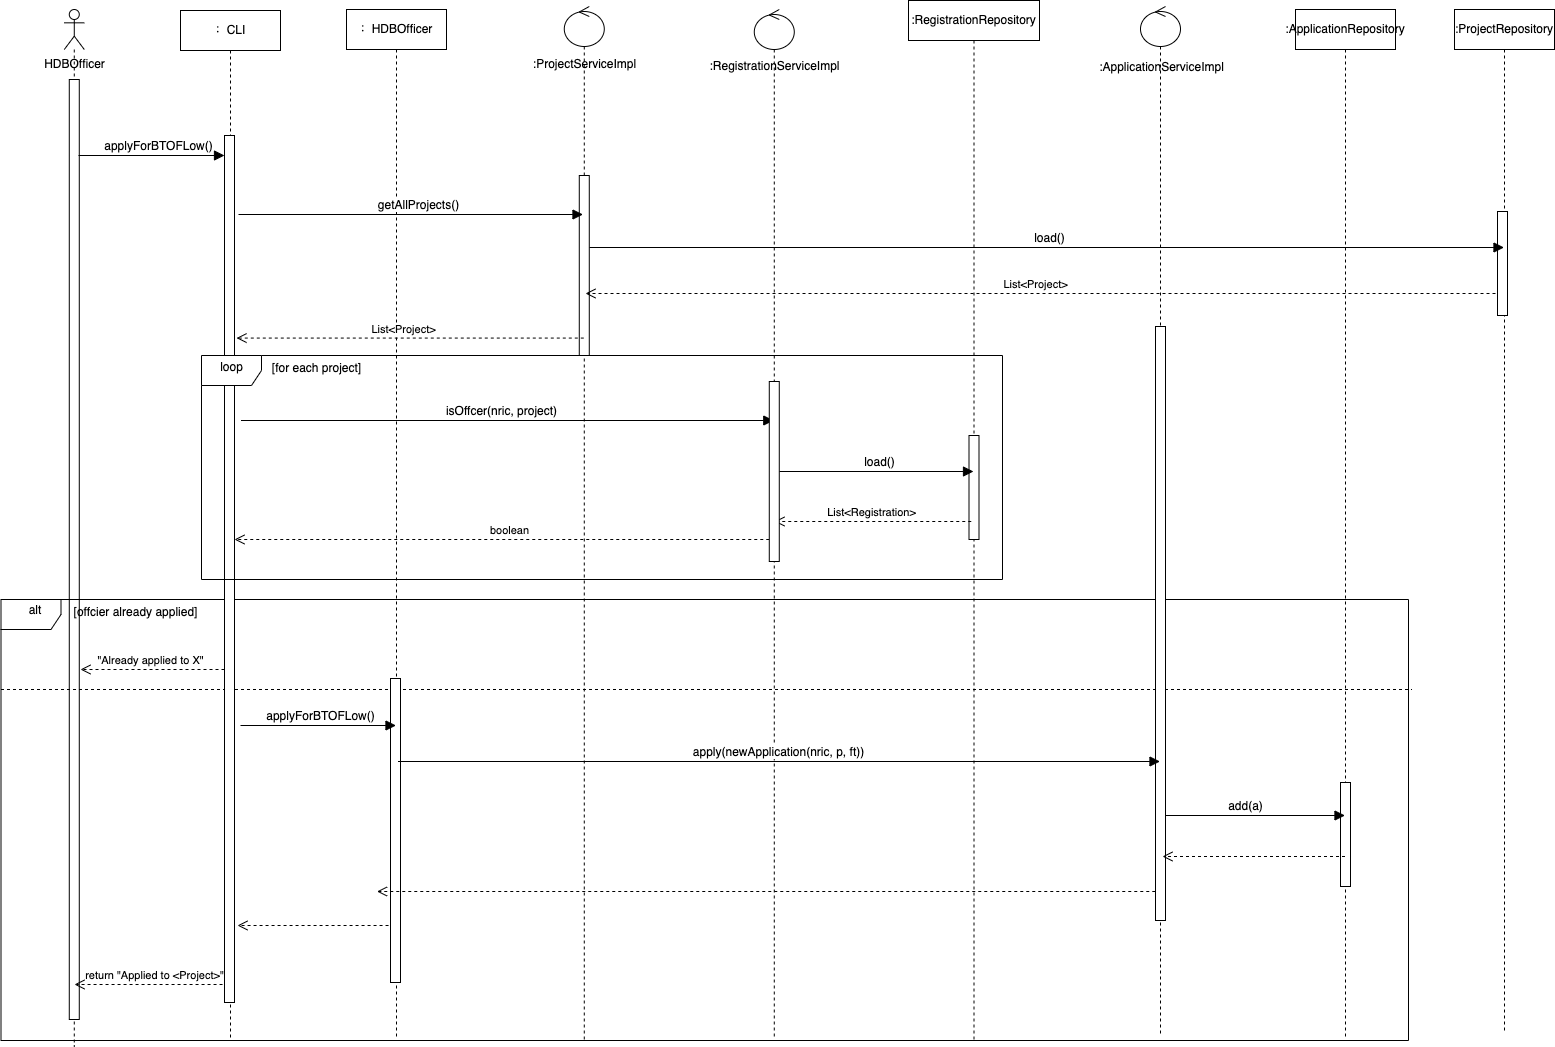

The diagram above was exported from draw.io. Its source (the exported page's mxGraphModel, read from the mxfile embedded in the PNG):
<mxGraphModel dx="17279" dy="5342" grid="0" gridSize="10" guides="1" tooltips="1" connect="1" arrows="1" fold="1" page="1" pageScale="1" pageWidth="827" pageHeight="1169" math="0" shadow="0">
  <root>
    <mxCell id="0" />
    <mxCell id="1" parent="0" />
    <mxCell id="nQsqcZFtFh_hlb0lSReS-2" value="" style="shape=umlLifeline;perimeter=lifelinePerimeter;whiteSpace=wrap;html=1;container=1;dropTarget=0;collapsible=0;recursiveResize=0;outlineConnect=0;portConstraint=eastwest;newEdgeStyle={&quot;curved&quot;:0,&quot;rounded&quot;:0};participant=umlActor;" parent="1" vertex="1">
      <mxGeometry x="2553.78" y="3200" width="20" height="1037" as="geometry" />
    </mxCell>
    <mxCell id="nQsqcZFtFh_hlb0lSReS-3" value="" style="html=1;points=[[0,0,0,0,5],[0,1,0,0,-5],[1,0,0,0,5],[1,1,0,0,-5]];perimeter=orthogonalPerimeter;outlineConnect=0;targetShapes=umlLifeline;portConstraint=eastwest;newEdgeStyle={&quot;curved&quot;:0,&quot;rounded&quot;:0};" parent="nQsqcZFtFh_hlb0lSReS-2" vertex="1">
      <mxGeometry x="5" y="70" width="10" height="940" as="geometry" />
    </mxCell>
    <mxCell id="nQsqcZFtFh_hlb0lSReS-12" value="HDBOfficer" style="text;html=1;align=center;verticalAlign=middle;resizable=0;points=[];autosize=1;strokeColor=none;fillColor=none;fontSize=12;" parent="1" vertex="1">
      <mxGeometry x="2523.78" y="3240" width="80" height="30" as="geometry" />
    </mxCell>
    <mxCell id="nQsqcZFtFh_hlb0lSReS-20" value="" style="shape=umlLifeline;perimeter=lifelinePerimeter;whiteSpace=wrap;html=1;container=1;dropTarget=0;collapsible=0;recursiveResize=0;outlineConnect=0;portConstraint=eastwest;newEdgeStyle={&quot;curved&quot;:0,&quot;rounded&quot;:0};participant=umlControl;" parent="1" vertex="1">
      <mxGeometry x="3053.78" y="3197" width="40" height="1033" as="geometry" />
    </mxCell>
    <mxCell id="e9LSQU3HJjwkZm07zIlO-192" value="" style="html=1;points=[[0,0,0,0,5],[0,1,0,0,-5],[1,0,0,0,5],[1,1,0,0,-5]];perimeter=orthogonalPerimeter;outlineConnect=0;targetShapes=umlLifeline;portConstraint=eastwest;newEdgeStyle={&quot;curved&quot;:0,&quot;rounded&quot;:0};" vertex="1" parent="nQsqcZFtFh_hlb0lSReS-20">
      <mxGeometry x="15" y="169" width="10" height="180" as="geometry" />
    </mxCell>
    <mxCell id="nQsqcZFtFh_hlb0lSReS-23" value=":ProjectServiceImpl" style="text;html=1;align=center;verticalAlign=middle;resizable=0;points=[];autosize=1;strokeColor=none;fillColor=none;fontSize=12;" parent="1" vertex="1">
      <mxGeometry x="3008.78" y="3240" width="130" height="30" as="geometry" />
    </mxCell>
    <mxCell id="nQsqcZFtFh_hlb0lSReS-43" value=":ProjectRepository" style="shape=umlLifeline;perimeter=lifelinePerimeter;whiteSpace=wrap;html=1;container=1;dropTarget=0;collapsible=0;recursiveResize=0;outlineConnect=0;portConstraint=eastwest;newEdgeStyle={&quot;curved&quot;:0,&quot;rounded&quot;:0};" parent="1" vertex="1">
      <mxGeometry x="3944" y="3200" width="100" height="1023" as="geometry" />
    </mxCell>
    <mxCell id="e9LSQU3HJjwkZm07zIlO-193" value="" style="html=1;points=[[0,0,0,0,5],[0,1,0,0,-5],[1,0,0,0,5],[1,1,0,0,-5]];perimeter=orthogonalPerimeter;outlineConnect=0;targetShapes=umlLifeline;portConstraint=eastwest;newEdgeStyle={&quot;curved&quot;:0,&quot;rounded&quot;:0};" vertex="1" parent="nQsqcZFtFh_hlb0lSReS-43">
      <mxGeometry x="43" y="202" width="10" height="104" as="geometry" />
    </mxCell>
    <mxCell id="nQsqcZFtFh_hlb0lSReS-50" value="" style="shape=umlLifeline;perimeter=lifelinePerimeter;whiteSpace=wrap;html=1;container=1;dropTarget=0;collapsible=0;recursiveResize=0;outlineConnect=0;portConstraint=eastwest;newEdgeStyle={&quot;curved&quot;:0,&quot;rounded&quot;:0};participant=umlControl;" parent="1" vertex="1">
      <mxGeometry x="3243.78" y="3200" width="40" height="1027" as="geometry" />
    </mxCell>
    <mxCell id="nQsqcZFtFh_hlb0lSReS-52" value="&lt;span style=&quot;font-size: 12px;&quot;&gt;:RegistrationServiceImpl&lt;/span&gt;" style="text;html=1;align=center;verticalAlign=middle;resizable=0;points=[];autosize=1;strokeColor=none;fillColor=none;fontSize=16;" parent="1" vertex="1">
      <mxGeometry x="3189.78" y="3240" width="148" height="31" as="geometry" />
    </mxCell>
    <mxCell id="e9LSQU3HJjwkZm07zIlO-1" value="" style="html=1;verticalAlign=bottom;endArrow=block;curved=0;rounded=0;fontSize=12;startSize=8;endSize=8;" edge="1" parent="1">
      <mxGeometry x="0.0019" width="80" relative="1" as="geometry">
        <mxPoint x="2893.78" y="3380" as="sourcePoint" />
        <mxPoint x="2893.78" y="3379.999999999999" as="targetPoint" />
        <mxPoint as="offset" />
      </mxGeometry>
    </mxCell>
    <mxCell id="e9LSQU3HJjwkZm07zIlO-8" value=":RegistrationRepository" style="shape=umlLifeline;perimeter=lifelinePerimeter;whiteSpace=wrap;html=1;container=1;dropTarget=0;collapsible=0;recursiveResize=0;outlineConnect=0;portConstraint=eastwest;newEdgeStyle={&quot;curved&quot;:0,&quot;rounded&quot;:0};" vertex="1" parent="1">
      <mxGeometry x="3398" y="3191" width="131" height="1039" as="geometry" />
    </mxCell>
    <mxCell id="e9LSQU3HJjwkZm07zIlO-196" value="" style="html=1;points=[[0,0,0,0,5],[0,1,0,0,-5],[1,0,0,0,5],[1,1,0,0,-5]];perimeter=orthogonalPerimeter;outlineConnect=0;targetShapes=umlLifeline;portConstraint=eastwest;newEdgeStyle={&quot;curved&quot;:0,&quot;rounded&quot;:0};" vertex="1" parent="e9LSQU3HJjwkZm07zIlO-8">
      <mxGeometry x="60.5" y="435" width="10" height="104" as="geometry" />
    </mxCell>
    <mxCell id="e9LSQU3HJjwkZm07zIlO-10" value="alt" style="shape=umlFrame;whiteSpace=wrap;html=1;pointerEvents=0;" vertex="1" parent="1">
      <mxGeometry x="2490.5" y="3790" width="1407.5" height="441" as="geometry" />
    </mxCell>
    <mxCell id="e9LSQU3HJjwkZm07zIlO-15" value="" style="endArrow=none;dashed=1;html=1;rounded=0;exitX=-0.006;exitY=0.697;exitDx=0;exitDy=0;exitPerimeter=0;" edge="1" parent="1">
      <mxGeometry width="50" height="50" relative="1" as="geometry">
        <mxPoint x="2490.499" y="3880" as="sourcePoint" />
        <mxPoint x="3901" y="3880" as="targetPoint" />
        <Array as="points" />
      </mxGeometry>
    </mxCell>
    <mxCell id="e9LSQU3HJjwkZm07zIlO-166" value="：HDBOfficer" style="shape=umlLifeline;perimeter=lifelinePerimeter;whiteSpace=wrap;html=1;container=1;dropTarget=0;collapsible=0;recursiveResize=0;outlineConnect=0;portConstraint=eastwest;newEdgeStyle={&quot;curved&quot;:0,&quot;rounded&quot;:0};" vertex="1" parent="1">
      <mxGeometry x="2836" y="3200" width="100" height="1030" as="geometry" />
    </mxCell>
    <mxCell id="e9LSQU3HJjwkZm07zIlO-197" value="" style="html=1;points=[[0,0,0,0,5],[0,1,0,0,-5],[1,0,0,0,5],[1,1,0,0,-5]];perimeter=orthogonalPerimeter;outlineConnect=0;targetShapes=umlLifeline;portConstraint=eastwest;newEdgeStyle={&quot;curved&quot;:0,&quot;rounded&quot;:0};" vertex="1" parent="e9LSQU3HJjwkZm07zIlO-166">
      <mxGeometry x="44" y="669" width="10" height="304" as="geometry" />
    </mxCell>
    <mxCell id="e9LSQU3HJjwkZm07zIlO-167" value="" style="shape=umlLifeline;perimeter=lifelinePerimeter;whiteSpace=wrap;html=1;container=1;dropTarget=0;collapsible=0;recursiveResize=0;outlineConnect=0;portConstraint=eastwest;newEdgeStyle={&quot;curved&quot;:0,&quot;rounded&quot;:0};participant=umlControl;" vertex="1" parent="1">
      <mxGeometry x="3630" y="3197" width="40" height="1030" as="geometry" />
    </mxCell>
    <mxCell id="e9LSQU3HJjwkZm07zIlO-169" value="" style="html=1;points=[[0,0,0,0,5],[0,1,0,0,-5],[1,0,0,0,5],[1,1,0,0,-5]];perimeter=orthogonalPerimeter;outlineConnect=0;targetShapes=umlLifeline;portConstraint=eastwest;newEdgeStyle={&quot;curved&quot;:0,&quot;rounded&quot;:0};" vertex="1" parent="e9LSQU3HJjwkZm07zIlO-167">
      <mxGeometry x="15" y="320" width="10" height="594" as="geometry" />
    </mxCell>
    <mxCell id="e9LSQU3HJjwkZm07zIlO-170" value=":ApplicationServiceImpl" style="text;html=1;align=center;verticalAlign=middle;resizable=0;points=[];autosize=1;strokeColor=none;fillColor=none;" vertex="1" parent="1">
      <mxGeometry x="3579" y="3245" width="143" height="26" as="geometry" />
    </mxCell>
    <mxCell id="e9LSQU3HJjwkZm07zIlO-171" value=":ApplicationRepository" style="shape=umlLifeline;perimeter=lifelinePerimeter;whiteSpace=wrap;html=1;container=1;dropTarget=0;collapsible=0;recursiveResize=0;outlineConnect=0;portConstraint=eastwest;newEdgeStyle={&quot;curved&quot;:0,&quot;rounded&quot;:0};" vertex="1" parent="1">
      <mxGeometry x="3785" y="3200" width="100" height="1030" as="geometry" />
    </mxCell>
    <mxCell id="e9LSQU3HJjwkZm07zIlO-198" value="" style="html=1;points=[[0,0,0,0,5],[0,1,0,0,-5],[1,0,0,0,5],[1,1,0,0,-5]];perimeter=orthogonalPerimeter;outlineConnect=0;targetShapes=umlLifeline;portConstraint=eastwest;newEdgeStyle={&quot;curved&quot;:0,&quot;rounded&quot;:0};" vertex="1" parent="e9LSQU3HJjwkZm07zIlO-171">
      <mxGeometry x="45" y="773" width="10" height="104" as="geometry" />
    </mxCell>
    <mxCell id="e9LSQU3HJjwkZm07zIlO-173" value="applyForBTOFLow()" style="html=1;verticalAlign=bottom;endArrow=block;curved=0;rounded=0;fontSize=12;startSize=8;endSize=8;exitX=0.5;exitY=0.029;exitDx=0;exitDy=0;exitPerimeter=0;" edge="1" parent="1" target="nQsqcZFtFh_hlb0lSReS-5">
      <mxGeometry x="0.0019" width="80" relative="1" as="geometry">
        <mxPoint x="2568" y="3346" as="sourcePoint" />
        <mxPoint x="2732" y="3346" as="targetPoint" />
        <mxPoint as="offset" />
      </mxGeometry>
    </mxCell>
    <mxCell id="e9LSQU3HJjwkZm07zIlO-174" value="getAllProjects()" style="html=1;verticalAlign=bottom;endArrow=block;curved=0;rounded=0;fontSize=12;startSize=8;endSize=8;" edge="1" parent="1">
      <mxGeometry x="0.0019" width="80" relative="1" as="geometry">
        <mxPoint x="2728" y="3405" as="sourcePoint" />
        <mxPoint x="3072.5" y="3405" as="targetPoint" />
        <mxPoint as="offset" />
      </mxGeometry>
    </mxCell>
    <mxCell id="e9LSQU3HJjwkZm07zIlO-175" value="load()" style="html=1;verticalAlign=bottom;endArrow=block;curved=0;rounded=0;fontSize=12;startSize=8;endSize=8;" edge="1" parent="1" target="nQsqcZFtFh_hlb0lSReS-43">
      <mxGeometry x="0.0019" width="80" relative="1" as="geometry">
        <mxPoint x="3079" y="3438" as="sourcePoint" />
        <mxPoint x="3423.5" y="3438" as="targetPoint" />
        <mxPoint as="offset" />
      </mxGeometry>
    </mxCell>
    <mxCell id="e9LSQU3HJjwkZm07zIlO-176" value="List&amp;lt;Project&amp;gt;" style="html=1;verticalAlign=bottom;endArrow=open;dashed=1;endSize=8;curved=0;rounded=0;" edge="1" parent="1">
      <mxGeometry relative="1" as="geometry">
        <mxPoint x="3985" y="3484" as="sourcePoint" />
        <mxPoint x="3075" y="3484" as="targetPoint" />
      </mxGeometry>
    </mxCell>
    <mxCell id="e9LSQU3HJjwkZm07zIlO-177" value="List&amp;lt;Project&amp;gt;" style="html=1;verticalAlign=bottom;endArrow=open;dashed=1;endSize=8;curved=0;rounded=0;" edge="1" parent="1" source="nQsqcZFtFh_hlb0lSReS-20">
      <mxGeometry relative="1" as="geometry">
        <mxPoint x="3340" y="3529" as="sourcePoint" />
        <mxPoint x="2726" y="3528.57" as="targetPoint" />
      </mxGeometry>
    </mxCell>
    <mxCell id="e9LSQU3HJjwkZm07zIlO-178" value="[for each project]" style="text;html=1;align=center;verticalAlign=middle;resizable=0;points=[];autosize=1;strokeColor=none;fillColor=none;" vertex="1" parent="1">
      <mxGeometry x="2752" y="3546" width="107" height="26" as="geometry" />
    </mxCell>
    <mxCell id="e9LSQU3HJjwkZm07zIlO-179" value="isOffcer(nric, project)" style="html=1;verticalAlign=bottom;endArrow=block;curved=0;rounded=0;fontSize=12;startSize=8;endSize=8;" edge="1" parent="1" target="nQsqcZFtFh_hlb0lSReS-50">
      <mxGeometry x="0.0019" width="80" relative="1" as="geometry">
        <mxPoint x="2730.5" y="3611" as="sourcePoint" />
        <mxPoint x="3075" y="3611" as="targetPoint" />
        <mxPoint as="offset" />
      </mxGeometry>
    </mxCell>
    <mxCell id="e9LSQU3HJjwkZm07zIlO-180" value="load()" style="html=1;verticalAlign=bottom;endArrow=block;curved=0;rounded=0;fontSize=12;startSize=8;endSize=8;" edge="1" parent="1" source="e9LSQU3HJjwkZm07zIlO-194" target="e9LSQU3HJjwkZm07zIlO-8">
      <mxGeometry x="0.0019" width="80" relative="1" as="geometry">
        <mxPoint x="3260.0015384615385" y="3663" as="sourcePoint" />
        <mxPoint x="3456.76" y="3663" as="targetPoint" />
        <mxPoint as="offset" />
      </mxGeometry>
    </mxCell>
    <mxCell id="e9LSQU3HJjwkZm07zIlO-181" value="List&amp;lt;Registration&amp;gt;" style="html=1;verticalAlign=bottom;endArrow=open;dashed=1;endSize=8;curved=0;rounded=0;" edge="1" parent="1">
      <mxGeometry relative="1" as="geometry">
        <mxPoint x="3460.760000000001" y="3712" as="sourcePoint" />
        <mxPoint x="3264.0015384615385" y="3712" as="targetPoint" />
      </mxGeometry>
    </mxCell>
    <mxCell id="e9LSQU3HJjwkZm07zIlO-182" value="boolean" style="html=1;verticalAlign=bottom;endArrow=open;dashed=1;endSize=8;curved=0;rounded=0;" edge="1" parent="1" target="nQsqcZFtFh_hlb0lSReS-5">
      <mxGeometry relative="1" as="geometry">
        <mxPoint x="3258.760000000001" y="3730" as="sourcePoint" />
        <mxPoint x="3062.0015384615385" y="3730" as="targetPoint" />
      </mxGeometry>
    </mxCell>
    <mxCell id="e9LSQU3HJjwkZm07zIlO-183" value="[offcier already applied]" style="text;html=1;align=center;verticalAlign=middle;resizable=0;points=[];autosize=1;strokeColor=none;fillColor=none;" vertex="1" parent="1">
      <mxGeometry x="2553.78" y="3790" width="142" height="26" as="geometry" />
    </mxCell>
    <mxCell id="e9LSQU3HJjwkZm07zIlO-184" value="&quot;Already applied to X&quot;" style="html=1;verticalAlign=bottom;endArrow=open;dashed=1;endSize=8;curved=0;rounded=0;" edge="1" parent="1">
      <mxGeometry relative="1" as="geometry">
        <mxPoint x="2720" y="3860" as="sourcePoint" />
        <mxPoint x="2570" y="3860" as="targetPoint" />
      </mxGeometry>
    </mxCell>
    <mxCell id="e9LSQU3HJjwkZm07zIlO-185" value="applyForBTOFLow()" style="html=1;verticalAlign=bottom;endArrow=block;curved=0;rounded=0;fontSize=12;startSize=8;endSize=8;exitX=0.5;exitY=0.029;exitDx=0;exitDy=0;exitPerimeter=0;" edge="1" parent="1" target="e9LSQU3HJjwkZm07zIlO-166">
      <mxGeometry x="0.0019" width="80" relative="1" as="geometry">
        <mxPoint x="2730" y="3916" as="sourcePoint" />
        <mxPoint x="2881" y="3916" as="targetPoint" />
        <mxPoint as="offset" />
      </mxGeometry>
    </mxCell>
    <mxCell id="e9LSQU3HJjwkZm07zIlO-186" value="apply(newApplication(nric, p, ft))" style="html=1;verticalAlign=bottom;endArrow=block;curved=0;rounded=0;fontSize=12;startSize=8;endSize=8;" edge="1" parent="1" target="e9LSQU3HJjwkZm07zIlO-167">
      <mxGeometry x="0.0019" width="80" relative="1" as="geometry">
        <mxPoint x="2887.5" y="3952" as="sourcePoint" />
        <mxPoint x="3420" y="3952" as="targetPoint" />
        <mxPoint as="offset" />
      </mxGeometry>
    </mxCell>
    <mxCell id="e9LSQU3HJjwkZm07zIlO-187" value="add(a)" style="html=1;verticalAlign=bottom;endArrow=block;curved=0;rounded=0;fontSize=12;startSize=8;endSize=8;" edge="1" parent="1" target="e9LSQU3HJjwkZm07zIlO-171">
      <mxGeometry x="0.0019" width="80" relative="1" as="geometry">
        <mxPoint x="3655.0015384615385" y="4006" as="sourcePoint" />
        <mxPoint x="3855" y="4006" as="targetPoint" />
        <mxPoint as="offset" />
      </mxGeometry>
    </mxCell>
    <mxCell id="e9LSQU3HJjwkZm07zIlO-188" value="" style="html=1;verticalAlign=bottom;endArrow=open;dashed=1;endSize=8;curved=0;rounded=0;" edge="1" parent="1" source="e9LSQU3HJjwkZm07zIlO-171">
      <mxGeometry relative="1" as="geometry">
        <mxPoint x="3848.760000000001" y="4047" as="sourcePoint" />
        <mxPoint x="3652.0015384615385" y="4047" as="targetPoint" />
      </mxGeometry>
    </mxCell>
    <mxCell id="e9LSQU3HJjwkZm07zIlO-189" value="" style="html=1;verticalAlign=bottom;endArrow=open;dashed=1;endSize=8;curved=0;rounded=0;" edge="1" parent="1" target="e9LSQU3HJjwkZm07zIlO-166">
      <mxGeometry relative="1" as="geometry">
        <mxPoint x="3644.760000000001" y="4082" as="sourcePoint" />
        <mxPoint x="3115" y="4082" as="targetPoint" />
      </mxGeometry>
    </mxCell>
    <mxCell id="e9LSQU3HJjwkZm07zIlO-191" value="return &quot;Applied to &amp;lt;Project&amp;gt;&quot;" style="html=1;verticalAlign=bottom;endArrow=open;dashed=1;endSize=8;curved=0;rounded=0;" edge="1" parent="1">
      <mxGeometry relative="1" as="geometry">
        <mxPoint x="2724.05" y="4175" as="sourcePoint" />
        <mxPoint x="2563.9973684210527" y="4175" as="targetPoint" />
      </mxGeometry>
    </mxCell>
    <mxCell id="e9LSQU3HJjwkZm07zIlO-195" value="" style="html=1;verticalAlign=bottom;endArrow=block;curved=0;rounded=0;fontSize=12;startSize=8;endSize=8;" edge="1" parent="1" target="e9LSQU3HJjwkZm07zIlO-194">
      <mxGeometry x="0.0019" width="80" relative="1" as="geometry">
        <mxPoint x="3260.0015384615385" y="3663" as="sourcePoint" />
        <mxPoint x="3460" y="3663" as="targetPoint" />
        <mxPoint as="offset" />
      </mxGeometry>
    </mxCell>
    <mxCell id="e9LSQU3HJjwkZm07zIlO-194" value="" style="html=1;points=[[0,0,0,0,5],[0,1,0,0,-5],[1,0,0,0,5],[1,1,0,0,-5]];perimeter=orthogonalPerimeter;outlineConnect=0;targetShapes=umlLifeline;portConstraint=eastwest;newEdgeStyle={&quot;curved&quot;:0,&quot;rounded&quot;:0};" vertex="1" parent="1">
      <mxGeometry x="3258.78" y="3572" width="10" height="180" as="geometry" />
    </mxCell>
    <mxCell id="e9LSQU3HJjwkZm07zIlO-199" value="" style="html=1;verticalAlign=bottom;endArrow=open;dashed=1;endSize=8;curved=0;rounded=0;" edge="1" parent="1">
      <mxGeometry relative="1" as="geometry">
        <mxPoint x="2878.05" y="4116" as="sourcePoint" />
        <mxPoint x="2727" y="4116" as="targetPoint" />
      </mxGeometry>
    </mxCell>
    <mxCell id="e9LSQU3HJjwkZm07zIlO-204" value="：CLI" style="shape=umlLifeline;perimeter=lifelinePerimeter;whiteSpace=wrap;html=1;container=1;dropTarget=0;collapsible=0;recursiveResize=0;outlineConnect=0;portConstraint=eastwest;newEdgeStyle={&quot;curved&quot;:0,&quot;rounded&quot;:0};" vertex="1" parent="1">
      <mxGeometry x="2670" y="3201" width="100" height="1030" as="geometry" />
    </mxCell>
    <mxCell id="nQsqcZFtFh_hlb0lSReS-5" value="" style="html=1;points=[[0,0,0,0,5],[0,1,0,0,-5],[1,0,0,0,5],[1,1,0,0,-5]];perimeter=orthogonalPerimeter;outlineConnect=0;targetShapes=umlLifeline;portConstraint=eastwest;newEdgeStyle={&quot;curved&quot;:0,&quot;rounded&quot;:0};" parent="e9LSQU3HJjwkZm07zIlO-204" vertex="1">
      <mxGeometry x="44" y="125" width="10" height="867" as="geometry" />
    </mxCell>
    <mxCell id="e9LSQU3HJjwkZm07zIlO-4" value="loop" style="shape=umlFrame;whiteSpace=wrap;html=1;pointerEvents=0;" vertex="1" parent="1">
      <mxGeometry x="2691" y="3546" width="801" height="224" as="geometry" />
    </mxCell>
  </root>
</mxGraphModel>